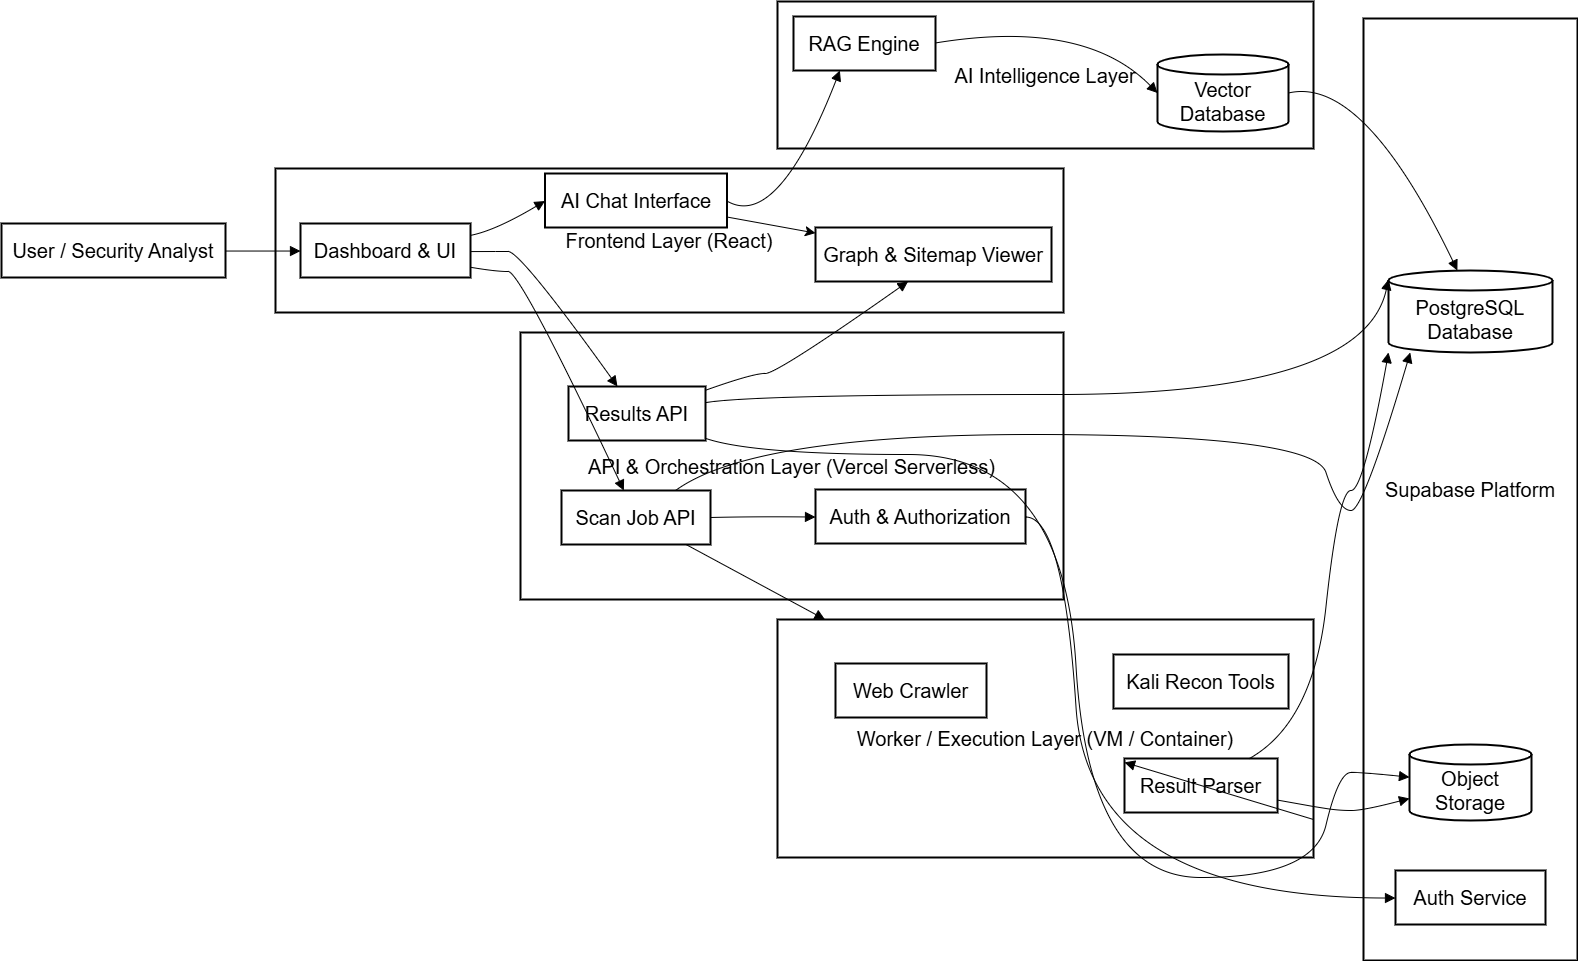

The diagram above was exported from draw.io. Its source (the exported page's mxGraphModel, read from the mxfile embedded in the PNG):
<mxGraphModel dx="826" dy="1324" grid="0" gridSize="10" guides="1" tooltips="1" connect="1" arrows="1" fold="1" page="0" pageScale="1" pageWidth="850" pageHeight="1100" math="0" shadow="0">
  <root>
    <mxCell id="0" />
    <mxCell id="1" parent="0" />
    <mxCell id="B5qkoOw9o3-tfKcsHsnZ-41" parent="1" style="whiteSpace=wrap;strokeWidth=2;fontSize=20;" value="AI Intelligence Layer" vertex="1">
      <mxGeometry height="147" width="536" x="1151" y="27" as="geometry" />
    </mxCell>
    <mxCell id="B5qkoOw9o3-tfKcsHsnZ-42" parent="1" style="whiteSpace=wrap;strokeWidth=2;fontSize=20;" value="Worker / Execution Layer (VM / Container)" vertex="1">
      <mxGeometry height="238" width="536" x="1151" y="645" as="geometry" />
    </mxCell>
    <mxCell id="B5qkoOw9o3-tfKcsHsnZ-43" parent="1" style="whiteSpace=wrap;strokeWidth=2;fontSize=20;" value="Supabase Platform" vertex="1">
      <mxGeometry height="942" width="214" x="1737" y="44" as="geometry" />
    </mxCell>
    <mxCell id="B5qkoOw9o3-tfKcsHsnZ-44" parent="1" style="whiteSpace=wrap;strokeWidth=2;fontSize=20;" value="API &amp; Orchestration Layer (Vercel Serverless)" vertex="1">
      <mxGeometry height="267" width="543" x="894" y="358" as="geometry" />
    </mxCell>
    <mxCell id="B5qkoOw9o3-tfKcsHsnZ-45" parent="1" style="whiteSpace=wrap;strokeWidth=2;fontSize=20;" value="Frontend Layer (React)" vertex="1">
      <mxGeometry height="144" width="788" x="649" y="194" as="geometry" />
    </mxCell>
    <mxCell id="B5qkoOw9o3-tfKcsHsnZ-46" parent="1" style="whiteSpace=wrap;strokeWidth=2;fontSize=20;" value="User / Security Analyst" vertex="1">
      <mxGeometry height="54" width="224" x="375" y="249" as="geometry" />
    </mxCell>
    <mxCell id="B5qkoOw9o3-tfKcsHsnZ-47" parent="1" style="whiteSpace=wrap;strokeWidth=2;fontSize=20;" value="Dashboard &amp; UI" vertex="1">
      <mxGeometry height="54" width="170" x="674" y="249" as="geometry" />
    </mxCell>
    <mxCell id="B5qkoOw9o3-tfKcsHsnZ-48" parent="1" style="whiteSpace=wrap;strokeWidth=2;fontSize=20;" value="Graph &amp; Sitemap Viewer" vertex="1">
      <mxGeometry height="54" width="236" x="1189" y="253" as="geometry" />
    </mxCell>
    <mxCell id="B5qkoOw9o3-tfKcsHsnZ-80" edge="1" parent="1" source="B5qkoOw9o3-tfKcsHsnZ-49" style="edgeStyle=none;curved=1;rounded=1;orthogonalLoop=1;jettySize=auto;html=1;fontSize=20;startSize=8;endSize=8;" target="B5qkoOw9o3-tfKcsHsnZ-48" value="">
      <mxGeometry relative="1" as="geometry" />
    </mxCell>
    <mxCell id="B5qkoOw9o3-tfKcsHsnZ-49" parent="1" style="whiteSpace=wrap;strokeWidth=2;fontSize=20;" value="AI Chat Interface" vertex="1">
      <mxGeometry height="54" width="182" x="918.5" y="199" as="geometry" />
    </mxCell>
    <mxCell id="B5qkoOw9o3-tfKcsHsnZ-50" parent="1" style="whiteSpace=wrap;strokeWidth=2;fontSize=20;" value="Auth &amp; Authorization" vertex="1">
      <mxGeometry height="54" width="210" x="1189" y="515" as="geometry" />
    </mxCell>
    <mxCell id="B5qkoOw9o3-tfKcsHsnZ-51" parent="1" style="whiteSpace=wrap;strokeWidth=2;fontSize=20;" value="Scan Job API" vertex="1">
      <mxGeometry height="54" width="149" x="935" y="516" as="geometry" />
    </mxCell>
    <mxCell id="B5qkoOw9o3-tfKcsHsnZ-52" parent="1" style="whiteSpace=wrap;strokeWidth=2;fontSize=20;" value="Results API" vertex="1">
      <mxGeometry height="54" width="137" x="942" y="412" as="geometry" />
    </mxCell>
    <mxCell id="B5qkoOw9o3-tfKcsHsnZ-53" parent="1" style="shape=cylinder3;boundedLbl=1;backgroundOutline=1;size=10;strokeWidth=2;whiteSpace=wrap;fontSize=20;" value="PostgreSQL Database" vertex="1">
      <mxGeometry height="82" width="164" x="1762" y="296" as="geometry" />
    </mxCell>
    <mxCell id="B5qkoOw9o3-tfKcsHsnZ-54" parent="1" style="shape=cylinder3;boundedLbl=1;backgroundOutline=1;size=10;strokeWidth=2;whiteSpace=wrap;fontSize=20;" value="Object Storage" vertex="1">
      <mxGeometry height="76" width="122" x="1783" y="770" as="geometry" />
    </mxCell>
    <mxCell id="B5qkoOw9o3-tfKcsHsnZ-55" parent="1" style="whiteSpace=wrap;strokeWidth=2;fontSize=20;" value="Auth Service" vertex="1">
      <mxGeometry height="54" width="150" x="1769" y="896" as="geometry" />
    </mxCell>
    <mxCell id="B5qkoOw9o3-tfKcsHsnZ-56" parent="1" style="whiteSpace=wrap;strokeWidth=2;fontSize=20;" value="Web Crawler" vertex="1">
      <mxGeometry height="54" width="151" x="1209" y="689" as="geometry" />
    </mxCell>
    <mxCell id="B5qkoOw9o3-tfKcsHsnZ-57" parent="1" style="whiteSpace=wrap;strokeWidth=2;fontSize=20;" value="Kali Recon Tools" vertex="1">
      <mxGeometry height="54" width="175" x="1487" y="680" as="geometry" />
    </mxCell>
    <mxCell id="B5qkoOw9o3-tfKcsHsnZ-58" parent="1" style="whiteSpace=wrap;strokeWidth=2;fontSize=20;" value="Result Parser" vertex="1">
      <mxGeometry height="54" width="153" x="1498" y="784" as="geometry" />
    </mxCell>
    <mxCell id="B5qkoOw9o3-tfKcsHsnZ-59" parent="1" style="shape=cylinder3;boundedLbl=1;backgroundOutline=1;size=10;strokeWidth=2;whiteSpace=wrap;fontSize=20;" value="Vector Database" vertex="1">
      <mxGeometry height="77" width="131" x="1531" y="80" as="geometry" />
    </mxCell>
    <mxCell id="B5qkoOw9o3-tfKcsHsnZ-60" parent="1" style="whiteSpace=wrap;strokeWidth=2;fontSize=20;" value="RAG Engine" vertex="1">
      <mxGeometry height="54" width="142" x="1167" y="42" as="geometry" />
    </mxCell>
    <mxCell id="B5qkoOw9o3-tfKcsHsnZ-61" edge="1" parent="1" source="B5qkoOw9o3-tfKcsHsnZ-46" style="curved=1;startArrow=none;endArrow=block;exitX=1;exitY=0.51;entryX=0;entryY=0.51;rounded=0;fontSize=20;startSize=8;endSize=8;" target="B5qkoOw9o3-tfKcsHsnZ-47" value="">
      <mxGeometry relative="1" as="geometry">
        <Array as="points" />
      </mxGeometry>
    </mxCell>
    <mxCell id="B5qkoOw9o3-tfKcsHsnZ-62" edge="1" parent="1" source="B5qkoOw9o3-tfKcsHsnZ-47" style="curved=1;startArrow=none;endArrow=block;exitX=1;exitY=0.81;entryX=0.42;entryY=0.01;rounded=0;fontSize=20;startSize=8;endSize=8;" target="B5qkoOw9o3-tfKcsHsnZ-51" value="">
      <mxGeometry relative="1" as="geometry">
        <Array as="points">
          <mxPoint x="869" y="297" />
          <mxPoint x="894" y="297" />
        </Array>
      </mxGeometry>
    </mxCell>
    <mxCell id="B5qkoOw9o3-tfKcsHsnZ-63" edge="1" parent="1" source="B5qkoOw9o3-tfKcsHsnZ-47" style="curved=1;startArrow=none;endArrow=block;exitX=1;exitY=0.52;entryX=0.36;entryY=0.01;rounded=0;fontSize=20;startSize=8;endSize=8;" target="B5qkoOw9o3-tfKcsHsnZ-52" value="">
      <mxGeometry relative="1" as="geometry">
        <Array as="points">
          <mxPoint x="869" y="277" />
          <mxPoint x="894" y="277" />
        </Array>
      </mxGeometry>
    </mxCell>
    <mxCell id="B5qkoOw9o3-tfKcsHsnZ-64" edge="1" parent="1" source="B5qkoOw9o3-tfKcsHsnZ-47" style="curved=1;startArrow=none;endArrow=block;exitX=1;exitY=0.22;entryX=0;entryY=0.51;rounded=0;fontSize=20;startSize=8;endSize=8;" target="B5qkoOw9o3-tfKcsHsnZ-49" value="">
      <mxGeometry relative="1" as="geometry">
        <Array as="points">
          <mxPoint x="869" y="256" />
        </Array>
      </mxGeometry>
    </mxCell>
    <mxCell id="B5qkoOw9o3-tfKcsHsnZ-65" edge="1" parent="1" source="B5qkoOw9o3-tfKcsHsnZ-51" style="curved=1;startArrow=none;endArrow=block;exitX=1.01;exitY=0.5;entryX=0;entryY=0.51;rounded=0;fontSize=20;startSize=8;endSize=8;" target="B5qkoOw9o3-tfKcsHsnZ-50" value="">
      <mxGeometry relative="1" as="geometry">
        <Array as="points">
          <mxPoint x="1126" y="542" />
        </Array>
      </mxGeometry>
    </mxCell>
    <mxCell id="B5qkoOw9o3-tfKcsHsnZ-66" edge="1" parent="1" source="B5qkoOw9o3-tfKcsHsnZ-50" style="curved=1;startArrow=none;endArrow=block;exitX=1;exitY=0.51;entryX=0;entryY=0.51;rounded=0;fontSize=20;startSize=8;endSize=8;" target="B5qkoOw9o3-tfKcsHsnZ-55" value="">
      <mxGeometry relative="1" as="geometry">
        <Array as="points">
          <mxPoint x="1437" y="542" />
          <mxPoint x="1462" y="923" />
        </Array>
      </mxGeometry>
    </mxCell>
    <mxCell id="B5qkoOw9o3-tfKcsHsnZ-67" edge="1" parent="1" source="B5qkoOw9o3-tfKcsHsnZ-51" style="curved=1;startArrow=none;endArrow=block;exitX=0.76;exitY=0.01;entryX=0.14;entryY=0.99;rounded=0;fontSize=20;startSize=8;endSize=8;" target="B5qkoOw9o3-tfKcsHsnZ-53" value="">
      <mxGeometry relative="1" as="geometry">
        <Array as="points">
          <mxPoint x="1126" y="460" />
          <mxPoint x="1687" y="460" />
          <mxPoint x="1712" y="536" />
          <mxPoint x="1737" y="536" />
        </Array>
      </mxGeometry>
    </mxCell>
    <mxCell id="B5qkoOw9o3-tfKcsHsnZ-68" edge="1" parent="1" source="B5qkoOw9o3-tfKcsHsnZ-58" style="curved=1;startArrow=none;endArrow=block;exitX=1;exitY=0.77;entryX=0;entryY=0.71;rounded=0;fontSize=20;startSize=8;endSize=8;" target="B5qkoOw9o3-tfKcsHsnZ-54" value="">
      <mxGeometry relative="1" as="geometry">
        <Array as="points">
          <mxPoint x="1687" y="832" />
          <mxPoint x="1712" y="836" />
          <mxPoint x="1737" y="836" />
        </Array>
      </mxGeometry>
    </mxCell>
    <mxCell id="B5qkoOw9o3-tfKcsHsnZ-69" edge="1" parent="1" source="B5qkoOw9o3-tfKcsHsnZ-58" style="curved=1;startArrow=none;endArrow=block;exitX=0.81;exitY=0.01;entryX=0.01;entryY=0.99;rounded=0;fontSize=20;startSize=8;endSize=8;" target="B5qkoOw9o3-tfKcsHsnZ-53" value="">
      <mxGeometry relative="1" as="geometry">
        <Array as="points">
          <mxPoint x="1687" y="748" />
          <mxPoint x="1712" y="516" />
          <mxPoint x="1737" y="516" />
        </Array>
      </mxGeometry>
    </mxCell>
    <mxCell id="B5qkoOw9o3-tfKcsHsnZ-70" edge="1" parent="1" source="B5qkoOw9o3-tfKcsHsnZ-52" style="curved=1;startArrow=none;endArrow=block;exitX=1;exitY=0.3;entryX=0;entryY=0.11;rounded=0;fontSize=20;startSize=8;endSize=8;" target="B5qkoOw9o3-tfKcsHsnZ-53" value="">
      <mxGeometry relative="1" as="geometry">
        <Array as="points">
          <mxPoint x="1126" y="420" />
          <mxPoint x="1737" y="420" />
        </Array>
      </mxGeometry>
    </mxCell>
    <mxCell id="B5qkoOw9o3-tfKcsHsnZ-71" edge="1" parent="1" source="B5qkoOw9o3-tfKcsHsnZ-52" style="curved=1;startArrow=none;endArrow=block;exitX=1;exitY=0.96;entryX=0;entryY=0.43;rounded=0;fontSize=20;startSize=8;endSize=8;" target="B5qkoOw9o3-tfKcsHsnZ-54" value="">
      <mxGeometry relative="1" as="geometry">
        <Array as="points">
          <mxPoint x="1126" y="480" />
          <mxPoint x="1437" y="480" />
          <mxPoint x="1462" y="903" />
          <mxPoint x="1687" y="903" />
          <mxPoint x="1712" y="798" />
          <mxPoint x="1737" y="798" />
        </Array>
      </mxGeometry>
    </mxCell>
    <mxCell id="B5qkoOw9o3-tfKcsHsnZ-72" edge="1" parent="1" source="B5qkoOw9o3-tfKcsHsnZ-52" style="curved=1;startArrow=none;endArrow=block;exitX=1;exitY=0.07;entryX=0.39;entryY=1.01;rounded=0;fontSize=20;startSize=8;endSize=8;" target="B5qkoOw9o3-tfKcsHsnZ-48" value="">
      <mxGeometry relative="1" as="geometry">
        <Array as="points">
          <mxPoint x="1126" y="399" />
          <mxPoint x="1151" y="399" />
        </Array>
      </mxGeometry>
    </mxCell>
    <mxCell id="B5qkoOw9o3-tfKcsHsnZ-73" edge="1" parent="1" source="B5qkoOw9o3-tfKcsHsnZ-49" style="curved=1;startArrow=none;endArrow=block;exitX=1;exitY=0.51;entryX=0.33;entryY=0.99;rounded=0;fontSize=20;startSize=8;endSize=8;" target="B5qkoOw9o3-tfKcsHsnZ-60" value="">
      <mxGeometry relative="1" as="geometry">
        <Array as="points">
          <mxPoint x="1151" y="256" />
        </Array>
      </mxGeometry>
    </mxCell>
    <mxCell id="B5qkoOw9o3-tfKcsHsnZ-74" edge="1" parent="1" source="B5qkoOw9o3-tfKcsHsnZ-60" style="curved=1;startArrow=none;endArrow=block;exitX=1;exitY=0.49;entryX=0;entryY=0.5;rounded=0;fontSize=20;startSize=8;endSize=8;" target="B5qkoOw9o3-tfKcsHsnZ-59" value="">
      <mxGeometry relative="1" as="geometry">
        <Array as="points">
          <mxPoint x="1458" y="44" />
        </Array>
      </mxGeometry>
    </mxCell>
    <mxCell id="B5qkoOw9o3-tfKcsHsnZ-75" edge="1" parent="1" source="B5qkoOw9o3-tfKcsHsnZ-59" style="curved=1;startArrow=none;endArrow=block;exitX=1;exitY=0.5;entryX=0.42;entryY=0;rounded=0;fontSize=20;startSize=8;endSize=8;" target="B5qkoOw9o3-tfKcsHsnZ-53" value="">
      <mxGeometry relative="1" as="geometry">
        <Array as="points">
          <mxPoint x="1737" y="101" />
        </Array>
      </mxGeometry>
    </mxCell>
    <mxCell id="B5qkoOw9o3-tfKcsHsnZ-76" edge="1" parent="1" source="B5qkoOw9o3-tfKcsHsnZ-51" style="curved=1;startArrow=none;endArrow=block;rounded=0;fontSize=20;startSize=8;endSize=8;" target="B5qkoOw9o3-tfKcsHsnZ-42" value="">
      <mxGeometry relative="1" as="geometry">
        <Array as="points" />
      </mxGeometry>
    </mxCell>
    <mxCell id="B5qkoOw9o3-tfKcsHsnZ-79" edge="1" parent="1" source="B5qkoOw9o3-tfKcsHsnZ-42" style="curved=1;startArrow=none;endArrow=block;rounded=0;fontSize=20;startSize=8;endSize=8;" target="B5qkoOw9o3-tfKcsHsnZ-58" value="">
      <mxGeometry relative="1" as="geometry">
        <Array as="points" />
      </mxGeometry>
    </mxCell>
  </root>
</mxGraphModel>